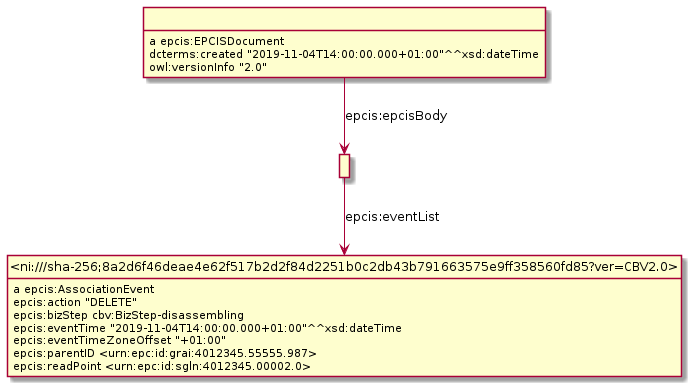

The diagram above was rendered by PlantUML. Its source (embedded in the PNG):
@startuml
hide empty methods
hide empty attributes
hide circle
skinparam classAttributeIconSize 0
class _ni_sha_256_8a2d6f46deae4e62f517b2d2f84d2251b0c2db43b791663575e9ff358560fd85_ver_CBV2_0_ as "<ni:///sha-256;8a2d6f46deae4e62f517b2d2f84d2251b0c2db43b791663575e9ff358560fd85?ver=CBV2.0>"
_ni_sha_256_8a2d6f46deae4e62f517b2d2f84d2251b0c2db43b791663575e9ff358560fd85_ver_CBV2_0_ : a epcis:AssociationEvent
_ni_sha_256_8a2d6f46deae4e62f517b2d2f84d2251b0c2db43b791663575e9ff358560fd85_ver_CBV2_0_ : epcis:action "DELETE"
_ni_sha_256_8a2d6f46deae4e62f517b2d2f84d2251b0c2db43b791663575e9ff358560fd85_ver_CBV2_0_ : epcis:bizStep cbv:BizStep-disassembling
_ni_sha_256_8a2d6f46deae4e62f517b2d2f84d2251b0c2db43b791663575e9ff358560fd85_ver_CBV2_0_ : epcis:eventTime "2019-11-04T14:00:00.000+01:00"^^xsd:dateTime
_ni_sha_256_8a2d6f46deae4e62f517b2d2f84d2251b0c2db43b791663575e9ff358560fd85_ver_CBV2_0_ : epcis:eventTimeZoneOffset "+01:00"
_ni_sha_256_8a2d6f46deae4e62f517b2d2f84d2251b0c2db43b791663575e9ff358560fd85_ver_CBV2_0_ : epcis:parentID <urn:epc:id:grai:4012345.55555.987>
_ni_sha_256_8a2d6f46deae4e62f517b2d2f84d2251b0c2db43b791663575e9ff358560fd85_ver_CBV2_0_ : epcis:readPoint <urn:epc:id:sgln:4012345.00002.0>
class _r1631887059r1_ as " "
_r1631887059r1_ -down-> _ni_sha_256_8a2d6f46deae4e62f517b2d2f84d2251b0c2db43b791663575e9ff358560fd85_ver_CBV2_0_ : epcis:eventList
class _r1631887059r0_ as " "
_r1631887059r0_ : a epcis:EPCISDocument
_r1631887059r0_ -down-> _r1631887059r1_ : epcis:epcisBody
_r1631887059r0_ : dcterms:created "2019-11-04T14:00:00.000+01:00"^^xsd:dateTime
_r1631887059r0_ : owl:versionInfo "2.0"
@enduml